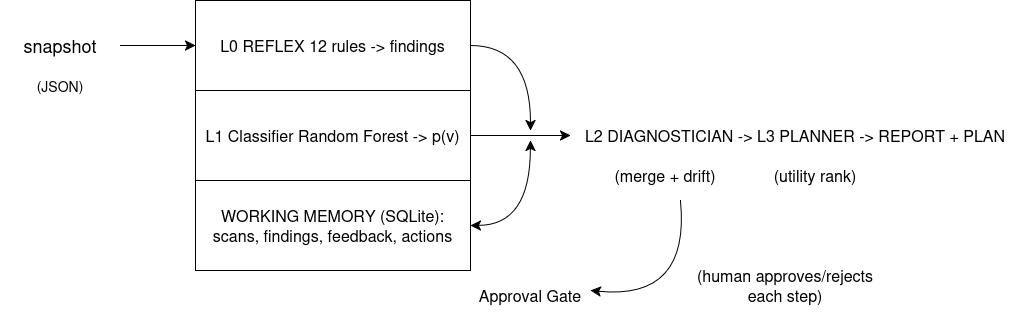

The diagram above was exported from draw.io. Its source (the exported page's mxGraphModel, read from the mxfile embedded in the PNG):
<mxGraphModel dx="554" dy="795" grid="1" gridSize="10" guides="1" tooltips="1" connect="1" arrows="1" fold="1" page="1" pageScale="1" pageWidth="850" pageHeight="1100" math="0" shadow="0">
  <root>
    <mxCell id="EAQwlparsK_rI3oFoM0j-0" />
    <mxCell id="EAQwlparsK_rI3oFoM0j-1" parent="EAQwlparsK_rI3oFoM0j-0" />
    <mxCell id="tX4AjDtbytIAcrP8EVhy-0" parent="EAQwlparsK_rI3oFoM0j-1" style="rounded=0;whiteSpace=wrap;html=1;" value="&lt;div align=&quot;left&quot;&gt;&lt;font style=&quot;font-size: 16px;&quot;&gt;L0 REFLEX 12 rules -&amp;gt; findings&lt;/font&gt;&lt;/div&gt;" vertex="1">
      <mxGeometry height="90" width="275" x="305" y="270" as="geometry" />
    </mxCell>
    <mxCell id="tX4AjDtbytIAcrP8EVhy-1" parent="EAQwlparsK_rI3oFoM0j-1" style="rounded=0;whiteSpace=wrap;html=1;" value="&lt;font style=&quot;font-size: 16px;&quot;&gt;L1 Classifier Random Forest -&amp;gt; p(v)&lt;/font&gt;" vertex="1">
      <mxGeometry height="90" width="275" x="305" y="360" as="geometry" />
    </mxCell>
    <mxCell id="tX4AjDtbytIAcrP8EVhy-2" parent="EAQwlparsK_rI3oFoM0j-1" style="rounded=0;whiteSpace=wrap;html=1;" value="&lt;font style=&quot;font-size: 16px;&quot;&gt;WORKING MEMORY (SQLite): scans, findings, feedback, actions&lt;/font&gt;" vertex="1">
      <mxGeometry height="90" width="275" x="305" y="450" as="geometry" />
    </mxCell>
    <mxCell id="tX4AjDtbytIAcrP8EVhy-3" edge="1" parent="EAQwlparsK_rI3oFoM0j-1" style="endArrow=classic;html=1;rounded=0;fontSize=12;defaultLabelBackgroundColor=page;startSize=8;endSize=8;curved=1;entryX=0;entryY=0.5;entryDx=0;entryDy=0;" target="tX4AjDtbytIAcrP8EVhy-0" value="">
      <mxGeometry height="50" relative="1" width="50" as="geometry">
        <mxPoint x="230" y="315" as="sourcePoint" />
        <mxPoint x="650" y="530" as="targetPoint" />
      </mxGeometry>
    </mxCell>
    <mxCell id="tX4AjDtbytIAcrP8EVhy-4" edge="1" parent="EAQwlparsK_rI3oFoM0j-1" source="tX4AjDtbytIAcrP8EVhy-1" style="endArrow=classic;html=1;rounded=0;fontSize=12;defaultLabelBackgroundColor=page;startSize=8;endSize=8;curved=1;exitX=1;exitY=0.5;exitDx=0;exitDy=0;" value="">
      <mxGeometry height="50" relative="1" width="50" as="geometry">
        <mxPoint x="610" y="410" as="sourcePoint" />
        <mxPoint x="680" y="405" as="targetPoint" />
      </mxGeometry>
    </mxCell>
    <mxCell id="tX4AjDtbytIAcrP8EVhy-5" edge="1" parent="EAQwlparsK_rI3oFoM0j-1" source="tX4AjDtbytIAcrP8EVhy-0" style="endArrow=classic;html=1;rounded=0;fontSize=12;defaultLabelBackgroundColor=page;startSize=8;endSize=8;curved=1;exitX=1;exitY=0.5;exitDx=0;exitDy=0;" value="">
      <mxGeometry height="50" relative="1" width="50" as="geometry">
        <Array as="points">
          <mxPoint x="640" y="315" />
        </Array>
        <mxPoint x="600" y="320" as="sourcePoint" />
        <mxPoint x="640" y="400" as="targetPoint" />
      </mxGeometry>
    </mxCell>
    <mxCell id="tX4AjDtbytIAcrP8EVhy-6" edge="1" parent="EAQwlparsK_rI3oFoM0j-1" source="tX4AjDtbytIAcrP8EVhy-2" style="endArrow=classic;html=1;rounded=0;fontSize=12;defaultLabelBackgroundColor=page;startSize=8;endSize=8;curved=1;exitX=1;exitY=0.5;exitDx=0;exitDy=0;startArrow=classic;startFill=1;" value="">
      <mxGeometry height="50" relative="1" width="50" x="-0.0486" y="1.22" as="geometry">
        <Array as="points">
          <mxPoint x="640" y="495" />
        </Array>
        <mxPoint x="390" y="580" as="sourcePoint" />
        <mxPoint x="640" y="410" as="targetPoint" />
      </mxGeometry>
    </mxCell>
    <mxCell id="tX4AjDtbytIAcrP8EVhy-7" parent="EAQwlparsK_rI3oFoM0j-1" style="text;html=1;whiteSpace=wrap;strokeColor=none;fillColor=none;align=center;verticalAlign=middle;rounded=0;" value="&lt;font style=&quot;font-size: 16px;&quot;&gt;L2 DIAGNOSTICIAN -&amp;gt; L3 PLANNER -&amp;gt; REPORT + PLAN&lt;/font&gt;" vertex="1">
      <mxGeometry height="30" width="430" x="690" y="390" as="geometry" />
    </mxCell>
    <mxCell id="tX4AjDtbytIAcrP8EVhy-8" parent="EAQwlparsK_rI3oFoM0j-1" style="text;html=1;whiteSpace=wrap;strokeColor=none;fillColor=none;align=center;verticalAlign=middle;rounded=0;fontSize=16;" value="(merge + drift)" vertex="1">
      <mxGeometry height="30" width="110" x="720" y="430" as="geometry" />
    </mxCell>
    <mxCell id="tX4AjDtbytIAcrP8EVhy-9" parent="EAQwlparsK_rI3oFoM0j-1" style="text;html=1;whiteSpace=wrap;strokeColor=none;fillColor=none;align=center;verticalAlign=middle;rounded=0;fontSize=16;" value="(utility rank)" vertex="1">
      <mxGeometry height="30" width="90" x="880" y="430" as="geometry" />
    </mxCell>
    <mxCell id="tX4AjDtbytIAcrP8EVhy-11" edge="1" parent="EAQwlparsK_rI3oFoM0j-1" source="tX4AjDtbytIAcrP8EVhy-9" style="edgeStyle=orthogonalEdgeStyle;curved=1;rounded=0;curveGeometry=1;orthogonalLoop=1;jettySize=auto;html=1;innerLoopWaypoints=1;exitX=0.5;exitY=1;exitDx=0;exitDy=0;fontSize=12;defaultLabelBackgroundColor=page;startSize=8;endSize=8;" target="tX4AjDtbytIAcrP8EVhy-9">
      <mxGeometry relative="1" as="geometry" />
    </mxCell>
    <mxCell id="tX4AjDtbytIAcrP8EVhy-12" edge="1" parent="EAQwlparsK_rI3oFoM0j-1" style="endArrow=classic;html=1;rounded=0;fontSize=12;defaultLabelBackgroundColor=page;startSize=8;endSize=8;curved=1;" value="">
      <mxGeometry height="50" relative="1" width="50" as="geometry">
        <Array as="points">
          <mxPoint x="800" y="570" />
        </Array>
        <mxPoint x="790" y="470" as="sourcePoint" />
        <mxPoint x="700" y="560" as="targetPoint" />
      </mxGeometry>
    </mxCell>
    <mxCell id="tX4AjDtbytIAcrP8EVhy-13" parent="EAQwlparsK_rI3oFoM0j-1" style="text;html=1;whiteSpace=wrap;strokeColor=none;fillColor=none;align=center;verticalAlign=middle;rounded=0;fontSize=16;" value="Approval Gate" vertex="1">
      <mxGeometry height="30" width="120" x="580" y="550" as="geometry" />
    </mxCell>
    <mxCell id="tX4AjDtbytIAcrP8EVhy-14" parent="EAQwlparsK_rI3oFoM0j-1" style="text;html=1;whiteSpace=wrap;strokeColor=none;fillColor=none;align=center;verticalAlign=middle;rounded=0;fontSize=16;" value="(human approves/rejects each step)" vertex="1">
      <mxGeometry height="70" width="190" x="800" y="520" as="geometry" />
    </mxCell>
    <mxCell id="tX4AjDtbytIAcrP8EVhy-15" parent="EAQwlparsK_rI3oFoM0j-1" style="text;html=1;whiteSpace=wrap;strokeColor=none;fillColor=none;align=center;verticalAlign=middle;rounded=0;fontSize=16;" value="&lt;font style=&quot;font-size: 18px;&quot;&gt;snapshot&lt;/font&gt;" vertex="1">
      <mxGeometry height="50" width="120" x="110" y="290" as="geometry" />
    </mxCell>
    <mxCell id="tX4AjDtbytIAcrP8EVhy-16" parent="EAQwlparsK_rI3oFoM0j-1" style="text;html=1;whiteSpace=wrap;strokeColor=none;fillColor=none;align=center;verticalAlign=middle;rounded=0;fontSize=16;" value="&lt;font style=&quot;font-size: 14px;&quot;&gt;(JSON)&lt;/font&gt;" vertex="1">
      <mxGeometry height="30" width="60" x="140" y="340" as="geometry" />
    </mxCell>
    <mxCell id="tX4AjDtbytIAcrP8EVhy-17" edge="1" parent="EAQwlparsK_rI3oFoM0j-1" source="tX4AjDtbytIAcrP8EVhy-16" style="edgeStyle=orthogonalEdgeStyle;curved=1;rounded=0;curveGeometry=1;orthogonalLoop=1;jettySize=auto;html=1;innerLoopWaypoints=1;exitX=0.5;exitY=1;exitDx=0;exitDy=0;fontSize=12;defaultLabelBackgroundColor=page;startSize=8;endSize=8;" target="tX4AjDtbytIAcrP8EVhy-16">
      <mxGeometry relative="1" as="geometry" />
    </mxCell>
  </root>
</mxGraphModel>